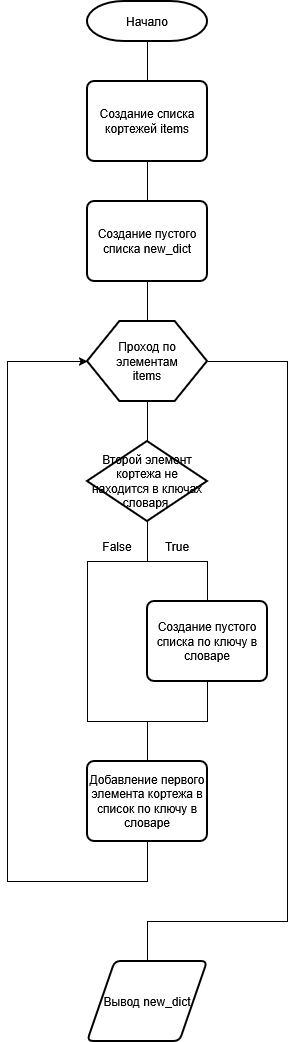

The diagram above was exported from draw.io. Its source (the exported page's mxGraphModel, read from the mxfile embedded in the PNG):
<mxGraphModel dx="1002" dy="2202" grid="1" gridSize="10" guides="1" tooltips="1" connect="1" arrows="1" fold="1" page="1" pageScale="1" pageWidth="827" pageHeight="1169" math="0" shadow="0">
  <root>
    <mxCell id="0" />
    <mxCell id="1" parent="0" />
    <mxCell id="u4C3h2wZgGHEoRECe7-5-1" parent="1" style="strokeWidth=2;html=1;shape=mxgraph.flowchart.terminator;whiteSpace=wrap;rotation=0;" value="Начало" vertex="1">
      <mxGeometry height="40" width="120" x="160" as="geometry" />
    </mxCell>
    <mxCell id="u4C3h2wZgGHEoRECe7-5-2" edge="1" parent="1" source="u4C3h2wZgGHEoRECe7-5-3" style="endArrow=none;html=1;rounded=0;entryX=0.5;entryY=1;entryDx=0;entryDy=0;entryPerimeter=0;exitX=0.5;exitY=0;exitDx=0;exitDy=0;" target="u4C3h2wZgGHEoRECe7-5-1" value="">
      <mxGeometry height="50" relative="1" width="50" as="geometry">
        <Array as="points">
          <mxPoint x="220" y="60" />
        </Array>
        <mxPoint x="220" y="80" as="sourcePoint" />
        <mxPoint x="290" y="200" as="targetPoint" />
      </mxGeometry>
    </mxCell>
    <mxCell id="u4C3h2wZgGHEoRECe7-5-3" parent="1" style="rounded=1;whiteSpace=wrap;html=1;absoluteArcSize=1;arcSize=14;strokeWidth=2;rotation=0;" value="Создание списка кортежей items" vertex="1">
      <mxGeometry height="80" width="120" x="160" y="80" as="geometry" />
    </mxCell>
    <mxCell id="u4C3h2wZgGHEoRECe7-5-4" edge="1" parent="1" source="u4C3h2wZgGHEoRECe7-5-5" style="endArrow=none;html=1;rounded=0;entryX=0.5;entryY=1;entryDx=0;entryDy=0;exitX=0.5;exitY=0;exitDx=0;exitDy=0;" target="u4C3h2wZgGHEoRECe7-5-3" value="">
      <mxGeometry height="50" relative="1" width="50" as="geometry">
        <mxPoint x="220" y="200" as="sourcePoint" />
        <mxPoint x="290" y="200" as="targetPoint" />
      </mxGeometry>
    </mxCell>
    <mxCell id="u4C3h2wZgGHEoRECe7-5-5" parent="1" style="rounded=1;whiteSpace=wrap;html=1;absoluteArcSize=1;arcSize=14;strokeWidth=2;rotation=0;" value="Создание пустого списка new_dict" vertex="1">
      <mxGeometry height="80" width="120" x="160" y="200" as="geometry" />
    </mxCell>
    <mxCell id="u4C3h2wZgGHEoRECe7-5-6" edge="1" parent="1" source="u4C3h2wZgGHEoRECe7-5-7" style="endArrow=none;html=1;rounded=0;entryX=0.5;entryY=1;entryDx=0;entryDy=0;exitX=0.5;exitY=0;exitDx=0;exitDy=0;" target="u4C3h2wZgGHEoRECe7-5-5" value="">
      <mxGeometry height="50" relative="1" width="50" as="geometry">
        <mxPoint x="220" y="320" as="sourcePoint" />
        <mxPoint x="290" y="200" as="targetPoint" />
      </mxGeometry>
    </mxCell>
    <mxCell id="u4C3h2wZgGHEoRECe7-5-7" parent="1" style="verticalLabelPosition=bottom;verticalAlign=top;html=1;shape=hexagon;perimeter=hexagonPerimeter2;arcSize=6;size=0.27;rotation=0;strokeWidth=2;" value="" vertex="1">
      <mxGeometry height="80" width="120" x="160" y="320" as="geometry" />
    </mxCell>
    <mxCell id="u4C3h2wZgGHEoRECe7-5-8" parent="1" style="text;html=1;whiteSpace=wrap;strokeColor=none;fillColor=none;align=center;verticalAlign=middle;rounded=0;" value="Проход по элементам items" vertex="1">
      <mxGeometry height="30" width="60" x="190" y="345" as="geometry" />
    </mxCell>
    <mxCell id="u4C3h2wZgGHEoRECe7-5-9" edge="1" parent="1" source="u4C3h2wZgGHEoRECe7-5-10" style="endArrow=none;html=1;rounded=0;entryX=0.5;entryY=1;entryDx=0;entryDy=0;exitX=0.5;exitY=0;exitDx=0;exitDy=0;exitPerimeter=0;" target="u4C3h2wZgGHEoRECe7-5-7" value="">
      <mxGeometry height="50" relative="1" width="50" as="geometry">
        <mxPoint x="220" y="440" as="sourcePoint" />
        <mxPoint x="290" y="440" as="targetPoint" />
      </mxGeometry>
    </mxCell>
    <mxCell id="u4C3h2wZgGHEoRECe7-5-10" parent="1" style="strokeWidth=2;html=1;shape=mxgraph.flowchart.decision;whiteSpace=wrap;rotation=0;" value="Второй элемент кортежа не находится в ключах словаря&amp;nbsp;" vertex="1">
      <mxGeometry height="80" width="120" x="160" y="440" as="geometry" />
    </mxCell>
    <mxCell id="u4C3h2wZgGHEoRECe7-5-11" edge="1" parent="1" style="endArrow=none;html=1;rounded=0;entryX=0.5;entryY=1;entryDx=0;entryDy=0;entryPerimeter=0;" target="u4C3h2wZgGHEoRECe7-5-10" value="">
      <mxGeometry height="50" relative="1" width="50" as="geometry">
        <mxPoint x="220" y="560" as="sourcePoint" />
        <mxPoint x="220" y="520" as="targetPoint" />
      </mxGeometry>
    </mxCell>
    <mxCell id="u4C3h2wZgGHEoRECe7-5-12" edge="1" parent="1" source="u4C3h2wZgGHEoRECe7-5-15" style="endArrow=none;html=1;rounded=0;entryX=0.5;entryY=0;entryDx=0;entryDy=0;exitX=0.5;exitY=1;exitDx=0;exitDy=0;edgeStyle=orthogonalEdgeStyle;innerLoopWaypoints=1;" target="u4C3h2wZgGHEoRECe7-5-15" value="">
      <mxGeometry height="50" relative="1" width="50" as="geometry">
        <Array as="points">
          <mxPoint x="280" y="720" />
          <mxPoint x="160" y="720" />
          <mxPoint x="160" y="560" />
          <mxPoint x="280" y="560" />
        </Array>
        <mxPoint x="160" y="600" as="sourcePoint" />
        <mxPoint x="280" y="600" as="targetPoint" />
      </mxGeometry>
    </mxCell>
    <mxCell id="u4C3h2wZgGHEoRECe7-5-13" parent="1" style="text;html=1;whiteSpace=wrap;strokeColor=none;fillColor=none;align=center;verticalAlign=middle;rounded=0;" value="True" vertex="1">
      <mxGeometry height="30" width="60" x="220" y="530" as="geometry" />
    </mxCell>
    <mxCell id="u4C3h2wZgGHEoRECe7-5-14" parent="1" style="text;html=1;whiteSpace=wrap;strokeColor=none;fillColor=none;align=center;verticalAlign=middle;rounded=0;" value="False" vertex="1">
      <mxGeometry height="30" width="60" x="160" y="530" as="geometry" />
    </mxCell>
    <mxCell id="u4C3h2wZgGHEoRECe7-5-15" parent="1" style="rounded=1;whiteSpace=wrap;html=1;absoluteArcSize=1;arcSize=14;strokeWidth=2;rotation=0;" value="Создание пустого списка по ключу в словаре" vertex="1">
      <mxGeometry height="80" width="120" x="220" y="600" as="geometry" />
    </mxCell>
    <mxCell id="u4C3h2wZgGHEoRECe7-5-16" edge="1" parent="1" source="u4C3h2wZgGHEoRECe7-5-17" style="endArrow=none;html=1;rounded=0;exitX=0.5;exitY=0;exitDx=0;exitDy=0;" value="">
      <mxGeometry height="50" relative="1" width="50" as="geometry">
        <mxPoint x="220" y="760" as="sourcePoint" />
        <mxPoint x="220" y="720" as="targetPoint" />
      </mxGeometry>
    </mxCell>
    <mxCell id="u4C3h2wZgGHEoRECe7-5-17" parent="1" style="rounded=1;whiteSpace=wrap;html=1;absoluteArcSize=1;arcSize=14;strokeWidth=2;rotation=0;" value="Добавление первого элемента кортежа в список по ключу в словаре" vertex="1">
      <mxGeometry height="80" width="120" x="160" y="760" as="geometry" />
    </mxCell>
    <mxCell id="u4C3h2wZgGHEoRECe7-5-19" parent="1" style="shape=parallelogram;html=1;strokeWidth=2;perimeter=parallelogramPerimeter;whiteSpace=wrap;rounded=1;arcSize=12;size=0.23;rotation=0;" value="Вывод new_dict" vertex="1">
      <mxGeometry height="80" width="120" x="160" y="960" as="geometry" />
    </mxCell>
    <mxCell id="u4C3h2wZgGHEoRECe7-5-20" edge="1" parent="1" source="u4C3h2wZgGHEoRECe7-5-17" style="endArrow=classic;html=1;rounded=0;entryX=0;entryY=0.5;entryDx=0;entryDy=0;exitX=0.5;exitY=1;exitDx=0;exitDy=0;" target="u4C3h2wZgGHEoRECe7-5-7" value="">
      <mxGeometry height="50" relative="1" width="50" as="geometry">
        <Array as="points">
          <mxPoint x="220" y="880" />
          <mxPoint x="80" y="880" />
          <mxPoint x="80" y="360" />
        </Array>
        <mxPoint x="220" y="840" as="sourcePoint" />
        <mxPoint x="160" y="680" as="targetPoint" />
      </mxGeometry>
    </mxCell>
    <mxCell id="u4C3h2wZgGHEoRECe7-5-21" edge="1" parent="1" source="u4C3h2wZgGHEoRECe7-5-19" style="endArrow=none;html=1;rounded=0;entryX=1;entryY=0.5;entryDx=0;entryDy=0;exitX=0.5;exitY=0;exitDx=0;exitDy=0;" target="u4C3h2wZgGHEoRECe7-5-7" value="">
      <mxGeometry height="50" relative="1" width="50" as="geometry">
        <Array as="points">
          <mxPoint x="220" y="920" />
          <mxPoint x="360" y="920" />
          <mxPoint x="360" y="360" />
        </Array>
        <mxPoint x="220" y="960" as="sourcePoint" />
        <mxPoint x="280" y="360" as="targetPoint" />
      </mxGeometry>
    </mxCell>
  </root>
</mxGraphModel>